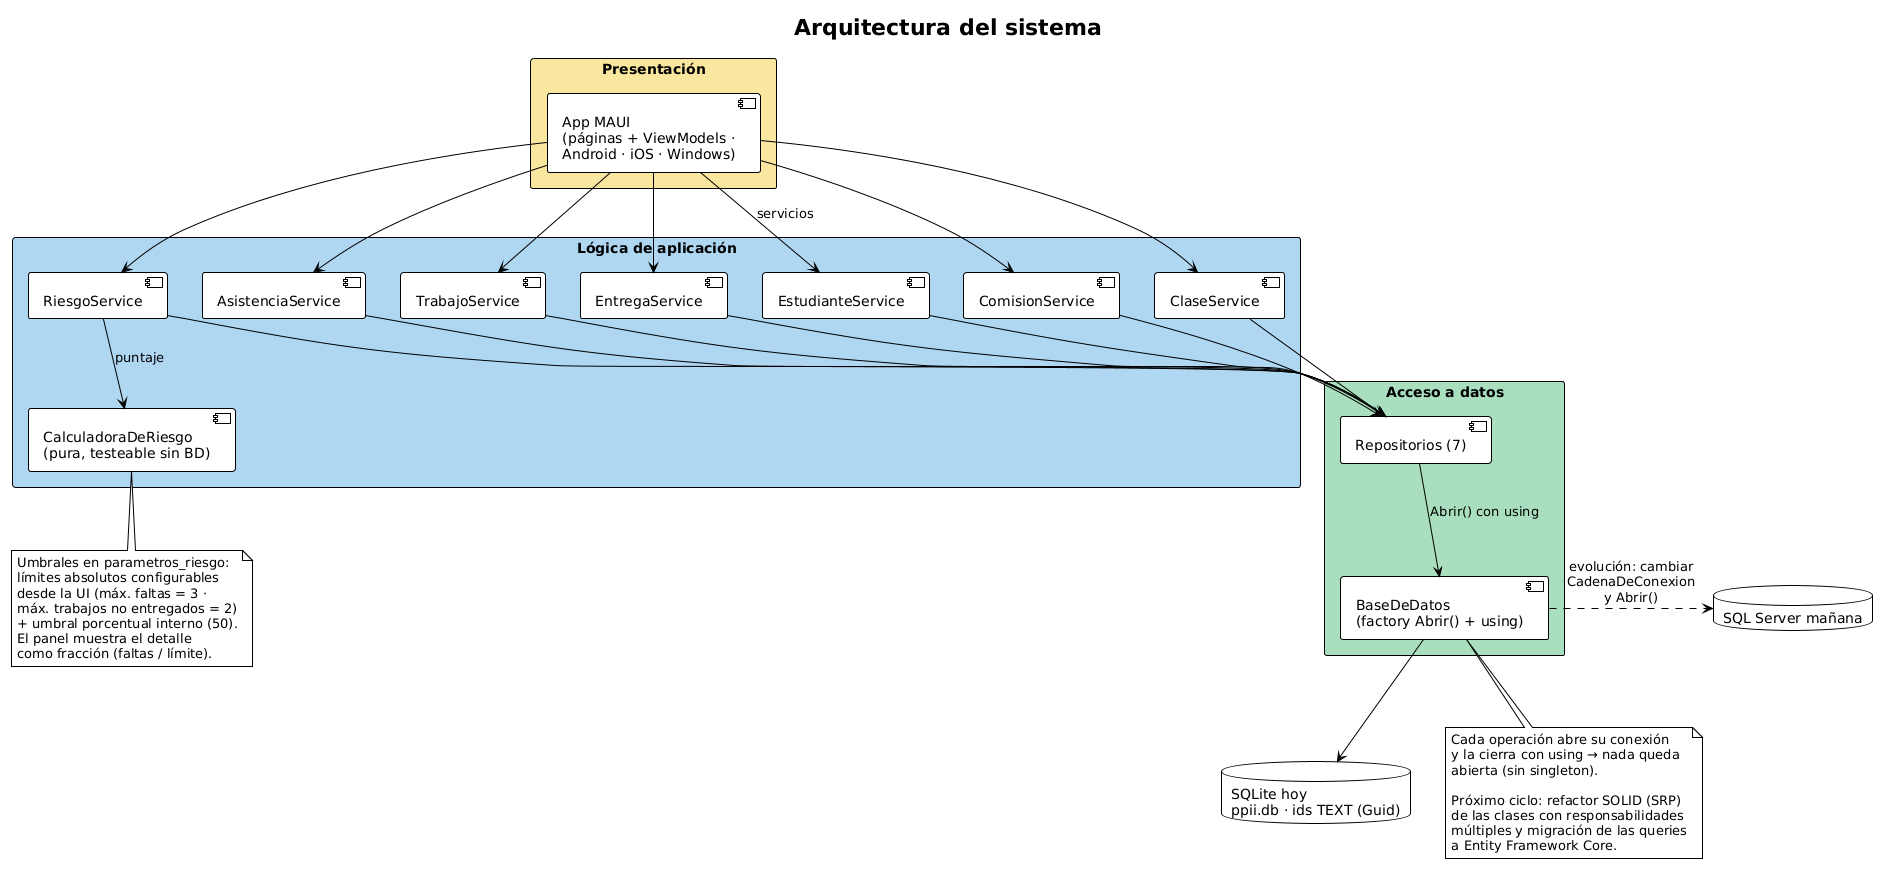

The diagram above was rendered by PlantUML. Its source (embedded in the PNG):
@startuml
!theme plain

title Arquitectura del sistema

rectangle "Presentación" as capa1 #F9E79F {
  component "App MAUI\n(páginas + ViewModels ·\nAndroid · iOS · Windows)" as UI
}

rectangle "Lógica de aplicación" as capa2 #AED6F1 {
  component EstudianteService as ES
  component ComisionService as CS
  component ClaseService as CLS
  component AsistenciaService as AS
  component TrabajoService as TS
  component EntregaService as EN
  component RiesgoService as RS
  component "CalculadoraDeRiesgo\n(pura, testeable sin BD)" as CALC
}

rectangle "Acceso a datos" as capa3 #A9DFBF {
  component "Repositorios (7)" as REPO
  component "BaseDeDatos\n(factory Abrir() + using)" as CONFIG
}

database "SQLite hoy\nppii.db · ids TEXT (Guid)" as SQLITE
database "SQL Server mañana" as MSSQL

UI --> ES : servicios
UI --> CS
UI --> CLS
UI --> AS
UI --> TS
UI --> EN
UI --> RS

ES --> REPO
CS --> REPO
CLS --> REPO
AS --> REPO
TS --> REPO
EN --> REPO
RS --> REPO
RS --> CALC : puntaje

REPO --> CONFIG : Abrir() con using
CONFIG --> SQLITE

CONFIG .> MSSQL : "evolución: cambiar\nCadenaDeConexion\ny Abrir()"

note bottom of CALC
  Umbrales en parametros_riesgo:
  límites absolutos configurables
  desde la UI (máx. faltas = 3 ·
  máx. trabajos no entregados = 2)
  + umbral porcentual interno (50).
  El panel muestra el detalle
  como fracción (faltas / límite).
end note

note bottom of CONFIG
  Cada operación abre su conexión
  y la cierra con using → nada queda
  abierta (sin singleton).

  Próximo ciclo: refactor SOLID (SRP)
  de las clases con responsabilidades
  múltiples y migración de las queries
  a Entity Framework Core.
end note

@enduml